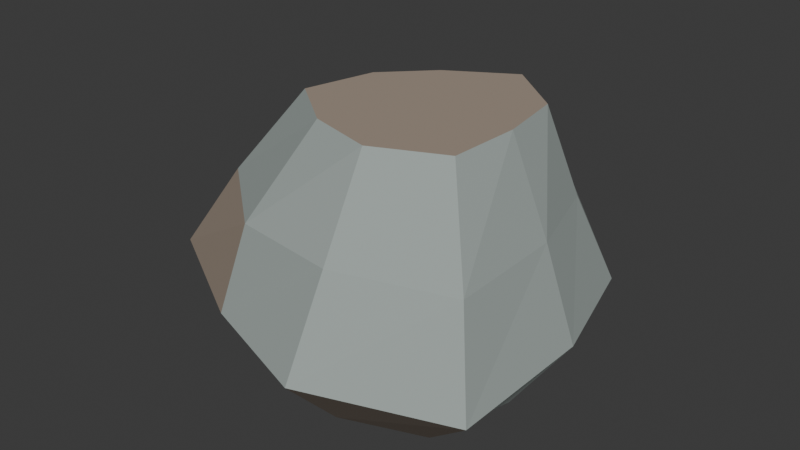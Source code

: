 # Source: silt_stone.blend  (saved by Blender 4.5.92; exported with 4.5.12 LTS)
import bpy
from mathutils import Matrix  # noqa: F401  (used for matrix-valued properties, if any)

bpy.ops.wm.read_factory_settings(use_empty=True)
scene = bpy.context.scene
scene.name = 'Scene'

# ---- collections
col_collection = bpy.data.collections.new('Collection'); scene.collection.children.link(col_collection)

# ---- materials (node trees are filled in below, after node groups)
mat_wetstone = bpy.data.materials.new('wetstone')
mat_wetstone.diffuse_color = (0.36, 0.41, 0.39, 1.0)
mat_mud = bpy.data.materials.new('mud')
mat_mud.diffuse_color = (0.36, 0.29, 0.23, 1.0)

# ---- material node trees
mat_wetstone.use_nodes = True; mat_wetstone.node_tree.nodes.clear()
_N = mat_wetstone.node_tree.nodes; _L = mat_wetstone.node_tree.links
n0 = _N.new('ShaderNodeBsdfPrincipled'); n0.name = 'Principled BSDF'; n0.location = (-200, 100)
n0.inputs[0].default_value = (0.36, 0.41, 0.39, 1.0)
n0.inputs[2].default_value = 0.82
n1 = _N.new('ShaderNodeOutputMaterial'); n1.name = 'Material Output'; n1.location = (200, 100)
_L.new(n0.outputs[0], n1.inputs[0])
n1.is_active_output = True
mat_mud.use_nodes = True; mat_mud.node_tree.nodes.clear()
_N = mat_mud.node_tree.nodes; _L = mat_mud.node_tree.links
n0 = _N.new('ShaderNodeBsdfPrincipled'); n0.name = 'Principled BSDF'; n0.location = (-200, 100)
n0.inputs[0].default_value = (0.36, 0.29, 0.23, 1.0)
n0.inputs[2].default_value = 0.82
n1 = _N.new('ShaderNodeOutputMaterial'); n1.name = 'Material Output'; n1.location = (200, 100)
_L.new(n0.outputs[0], n1.inputs[0])
n1.is_active_output = True

# ---- world
world_world = bpy.data.worlds.new('World'); scene.world = world_world
world_world.use_nodes = True; world_world.node_tree.nodes.clear()
_N = world_world.node_tree.nodes; _L = world_world.node_tree.links
n0 = _N.new('ShaderNodeOutputWorld'); n0.name = 'World Output'; n0.location = (200, 100)
n1 = _N.new('ShaderNodeBackground'); n1.name = 'Background'; n1.location = (-200, 100)
n1.inputs[0].default_value = (0.05088, 0.05088, 0.05088, 1.0)
_L.new(n1.outputs[0], n0.inputs[0])
n0.is_active_output = True
world_world.color = (0.05088, 0.05088, 0.05088)
world_world.sun_shadow_jitter_overblur = 0.0

# ---- meshes
me_water_smoothed_stone = bpy.data.meshes.new('water-smoothed stone')
me_water_smoothed_stone.from_pydata([(0.3045, 0.0, 0.0), (0.2574, 0.2159, 0.0), (0.06369, 0.3612, 0.0), (-0.1262, 0.2186, 0.0), (-0.2949, 0.1074, 0.0), (-0.3174, -0.1155, 0.0), (-0.14, -0.2425, 0.0), (0.04954, -0.2809, 0.0), (0.2477, -0.2079, 0.0), (0.4607, -0.015, 0.22), (0.38, 0.2759, 0.22), (0.1251, 0.5054, 0.22), (-0.1601, 0.3201, 0.22), (-0.3796, 0.1353, 0.22), (-0.4863, -0.2041, 0.22), (-0.1792, -0.3832, 0.22), (0.1168, -0.4883, 0.22), (0.4587, -0.3719, 0.22), (0.3922, -0.03, 0.44), (0.3266, 0.1881, 0.44), (0.1422, 0.3984, 0.44), (-0.1047, 0.2669, 0.44), (-0.2944, 0.1014, 0.44), (-0.3307, -0.1746, 0.44), (-0.119, -0.3516, 0.44), (0.1295, -0.3866, 0.44), (0.3986, -0.3085, 0.44), (0.31, -0.045, 0.66), (0.2863, 0.1113, 0.66), (0.1476, 0.2249, 0.66), (-0.003704, 0.1346, 0.66), (-0.1065, 0.03016, 0.66), (-0.1491, -0.1357, 0.66), (-0.01342, -0.2415, 0.66), (0.1424, -0.2853, 0.66), (0.3021, -0.2146, 0.66)], [], [(0, 1, 10, 9), (1, 2, 11, 10), (2, 3, 12, 11), (3, 4, 13, 12), (4, 5, 14, 13), (5, 6, 15, 14), (6, 7, 16, 15), (7, 8, 17, 16), (8, 0, 9, 17), (9, 10, 19, 18), (10, 11, 20, 19), (11, 12, 21, 20), (12, 13, 22, 21), (13, 14, 23, 22), (14, 15, 24, 23), (15, 16, 25, 24), (16, 17, 26, 25), (17, 9, 18, 26), (18, 19, 28, 27), (19, 20, 29, 28), (20, 21, 30, 29), (21, 22, 31, 30), (22, 23, 32, 31), (23, 24, 33, 32), (24, 25, 34, 33), (25, 26, 35, 34), (26, 18, 27, 35), (8, 7, 6, 5, 4, 3, 2, 1, 0), (27, 28, 29, 30, 31, 32, 33, 34, 35)])
me_water_smoothed_stone.polygons.foreach_set('material_index', [1, 0, 0, 0, 0, 0, 0, 1, 0, 0, 0, 0, 0, 0, 1, 0, 0, 0, 0, 0, 0, 1, 0, 0, 0, 0, 0, 0, 1])
me_water_smoothed_stone.materials.append(mat_wetstone)
me_water_smoothed_stone.materials.append(mat_mud)
me_water_smoothed_stone.update()

# ---- objects
ob_silt_stone = bpy.data.objects.new('silt_stone', me_water_smoothed_stone)

# ---- transforms, parenting, visibility, modifiers, constraints
ob_silt_stone.location = (0.0, 0.0, 0.0)

# ---- collection membership
col_collection.objects.link(ob_silt_stone)

# ---- scene / render settings (as saved in the file)
scene.frame_start = 1; scene.frame_end = 250; scene.frame_set(1)
scene.render.engine = 'BLENDER_EEVEE_NEXT'
bpy.context.view_layer.update()

# ---- added for rendering (the .blend has no active camera and no usable light): camera, sun
cam_auto = bpy.data.cameras.new('AutoCamera')
cam_auto.lens = 50.0
cam_auto.sensor_width = 36.0
cam_auto.clip_end = 1000.0
ob_auto_camera = bpy.data.objects.new('AutoCamera', cam_auto)
scene.collection.objects.link(ob_auto_camera)
ob_auto_camera.location = (1.39638, -1.68247, 1.45733)
ob_auto_camera.rotation_euler = (1.09748, -7.21219e-08, 0.694738)
scene.camera = ob_auto_camera
light_auto_sun = bpy.data.lights.new('AutoSun', 'SUN')
light_auto_sun.energy = 3.0
light_auto_sun.angle = 0.0523599
ob_auto_sun = bpy.data.objects.new('AutoSun', light_auto_sun)
scene.collection.objects.link(ob_auto_sun)
ob_auto_sun.rotation_euler = (0.872665, 0.174533, 0.523599)
bpy.context.view_layer.update()
